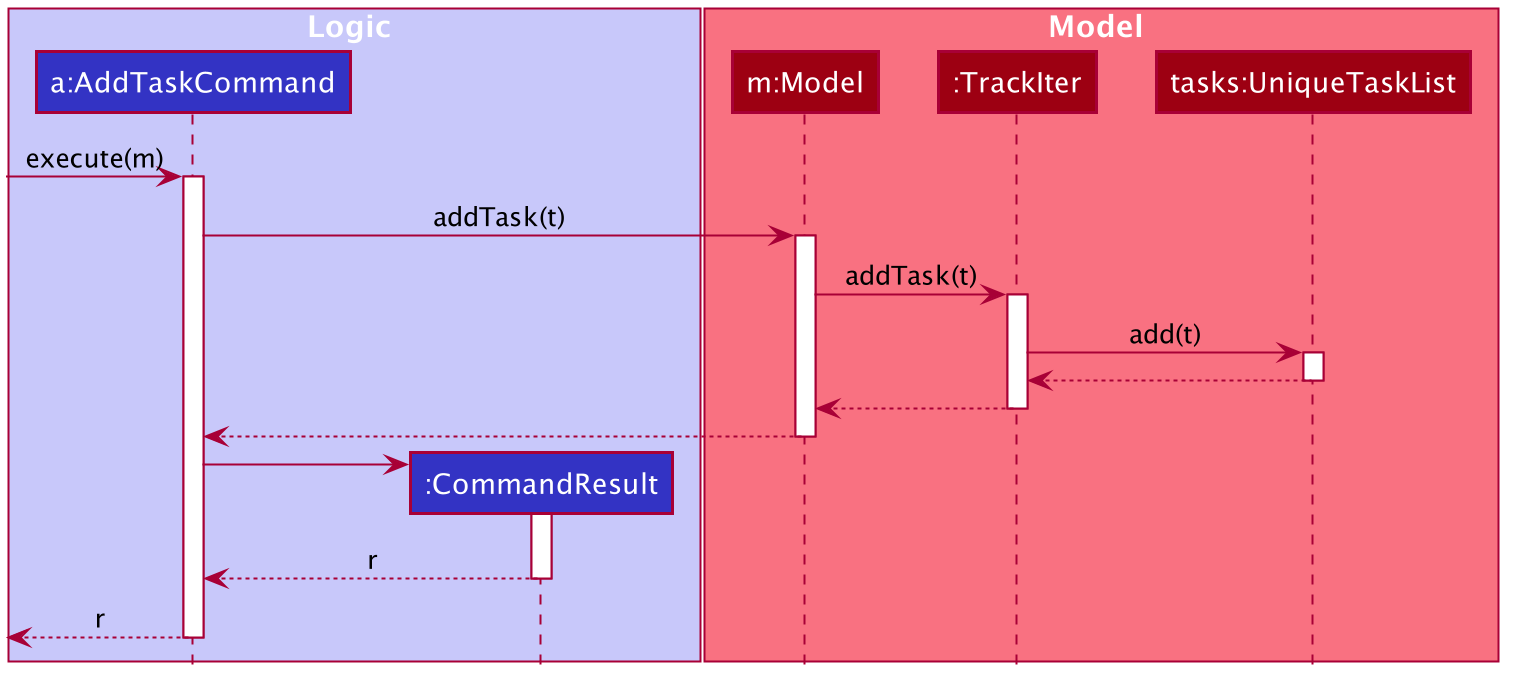

The diagram above was rendered by PlantUML. Its source (embedded in the PNG):
@startuml








skinparam BackgroundColor #FFFFFFF

skinparam Shadowing false

skinparam Class {
    FontColor #FFFFFF
    BorderThickness 1
    BorderColor #FFFFFF
    StereotypeFontColor #FFFFFF
    FontName Arial
}

skinparam Actor {
    BorderColor #000000
    Color #000000
    FontName Arial
}

skinparam Sequence {
    MessageAlign center
    BoxFontSize 15
    BoxPadding 0
    BoxFontColor #FFFFFF
    FontName Arial
}

skinparam Participant {
    FontColor #FFFFFFF
    Padding 20
}

skinparam MinClassWidth 50
skinparam ParticipantPadding 10
skinparam Shadowing false
skinparam DefaultTextAlignment center
skinparam packageStyle Rectangle

hide footbox
hide members
hide circle

box Logic #C8C8FA
participant "a:AddTaskCommand" as AddTaskCommand #3333C4
participant ":CommandResult" as CommandResult #3333C4
end box

box Model #F97181
participant "m:Model" as Model #9D0012
participant ":TrackIter" as TrackIter #9D0012
participant "tasks:UniqueTaskList" as UniqueTaskList #9D0012
end box

[-> AddTaskCommand : execute(m)
activate AddTaskCommand

AddTaskCommand -> Model : addTask(t)
activate Model

Model -> TrackIter : addTask(t)
activate TrackIter

TrackIter -> UniqueTaskList : add(t)
activate UniqueTaskList

UniqueTaskList --> TrackIter
deactivate UniqueTaskList

TrackIter --> Model
deactivate TrackIter

Model --> AddTaskCommand
deactivate Model

create CommandResult
AddTaskCommand -> CommandResult
activate CommandResult

CommandResult --> AddTaskCommand : r
deactivate CommandResult

[<--AddTaskCommand : r
deactivate AddTaskCommand



@enduml